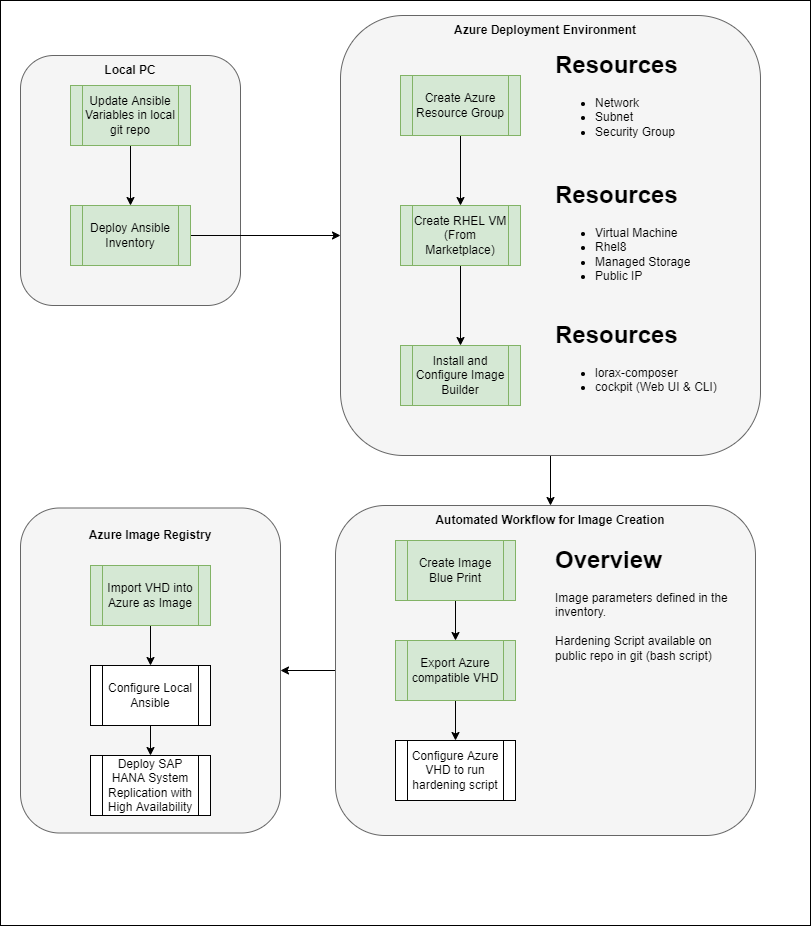

The diagram above was exported from draw.io. Its source (the exported page's mxGraphModel, read from the mxfile embedded in the PNG):
<mxGraphModel dx="1422" dy="794" grid="1" gridSize="10" guides="1" tooltips="1" connect="1" arrows="1" fold="1" page="1" pageScale="1" pageWidth="850" pageHeight="1100" math="0" shadow="0">
  <root>
    <mxCell id="0" />
    <mxCell id="1" parent="0" />
    <mxCell id="EzFOdC-Fhz_2GHxGaMlz-38" value="" style="rounded=0;whiteSpace=wrap;html=1;" parent="1" vertex="1">
      <mxGeometry x="10" y="15" width="810" height="925" as="geometry" />
    </mxCell>
    <mxCell id="EzFOdC-Fhz_2GHxGaMlz-41" value="" style="edgeStyle=orthogonalEdgeStyle;rounded=0;orthogonalLoop=1;jettySize=auto;html=1;" parent="1" source="EzFOdC-Fhz_2GHxGaMlz-30" target="EzFOdC-Fhz_2GHxGaMlz-40" edge="1">
      <mxGeometry relative="1" as="geometry" />
    </mxCell>
    <mxCell id="EzFOdC-Fhz_2GHxGaMlz-30" value="" style="rounded=1;whiteSpace=wrap;html=1;fillColor=#f5f5f5;fontColor=#333333;strokeColor=#666666;" parent="1" vertex="1">
      <mxGeometry x="345" y="520" width="420" height="330" as="geometry" />
    </mxCell>
    <mxCell id="EzFOdC-Fhz_2GHxGaMlz-35" value="" style="edgeStyle=orthogonalEdgeStyle;rounded=0;orthogonalLoop=1;jettySize=auto;html=1;" parent="1" source="EzFOdC-Fhz_2GHxGaMlz-19" target="EzFOdC-Fhz_2GHxGaMlz-34" edge="1">
      <mxGeometry relative="1" as="geometry" />
    </mxCell>
    <mxCell id="EzFOdC-Fhz_2GHxGaMlz-19" value="" style="rounded=1;whiteSpace=wrap;html=1;fillColor=#f5f5f5;fontColor=#333333;strokeColor=#666666;" parent="1" vertex="1">
      <mxGeometry x="350" y="30" width="420" height="440" as="geometry" />
    </mxCell>
    <mxCell id="EzFOdC-Fhz_2GHxGaMlz-18" value="" style="rounded=1;whiteSpace=wrap;html=1;fillColor=#f5f5f5;strokeColor=#666666;fontColor=#333333;" parent="1" vertex="1">
      <mxGeometry x="30" y="70" width="220" height="250" as="geometry" />
    </mxCell>
    <mxCell id="EzFOdC-Fhz_2GHxGaMlz-23" value="" style="edgeStyle=orthogonalEdgeStyle;rounded=0;orthogonalLoop=1;jettySize=auto;html=1;" parent="1" source="EzFOdC-Fhz_2GHxGaMlz-10" target="EzFOdC-Fhz_2GHxGaMlz-11" edge="1">
      <mxGeometry relative="1" as="geometry" />
    </mxCell>
    <mxCell id="EzFOdC-Fhz_2GHxGaMlz-10" value="Update Ansible Variables in local git repo" style="shape=process;whiteSpace=wrap;html=1;backgroundOutline=1;" parent="1" vertex="1">
      <mxGeometry x="80" y="100" width="120" height="60" as="geometry" />
    </mxCell>
    <mxCell id="EzFOdC-Fhz_2GHxGaMlz-24" style="edgeStyle=orthogonalEdgeStyle;rounded=0;orthogonalLoop=1;jettySize=auto;html=1;entryX=0;entryY=0.5;entryDx=0;entryDy=0;" parent="1" source="EzFOdC-Fhz_2GHxGaMlz-11" target="EzFOdC-Fhz_2GHxGaMlz-19" edge="1">
      <mxGeometry relative="1" as="geometry" />
    </mxCell>
    <mxCell id="EzFOdC-Fhz_2GHxGaMlz-11" value="Deploy Ansible Inventory" style="shape=process;whiteSpace=wrap;html=1;backgroundOutline=1;" parent="1" vertex="1">
      <mxGeometry x="80" y="220" width="120" height="60" as="geometry" />
    </mxCell>
    <mxCell id="EzFOdC-Fhz_2GHxGaMlz-21" value="" style="edgeStyle=orthogonalEdgeStyle;rounded=0;orthogonalLoop=1;jettySize=auto;html=1;" parent="1" source="EzFOdC-Fhz_2GHxGaMlz-12" target="EzFOdC-Fhz_2GHxGaMlz-14" edge="1">
      <mxGeometry relative="1" as="geometry" />
    </mxCell>
    <mxCell id="EzFOdC-Fhz_2GHxGaMlz-12" value="Create Azure Resource Group" style="shape=process;whiteSpace=wrap;html=1;backgroundOutline=1;" parent="1" vertex="1">
      <mxGeometry x="410" y="90" width="120" height="60" as="geometry" />
    </mxCell>
    <mxCell id="EzFOdC-Fhz_2GHxGaMlz-13" value="&lt;h1&gt;Resources&lt;/h1&gt;&lt;div&gt;&lt;ul&gt;&lt;li&gt;Network&lt;/li&gt;&lt;li&gt;Subnet&lt;/li&gt;&lt;li&gt;Security Group&lt;/li&gt;&lt;/ul&gt;&lt;/div&gt;" style="text;html=1;strokeColor=none;fillColor=none;spacing=5;spacingTop=-20;whiteSpace=wrap;overflow=hidden;rounded=0;" parent="1" vertex="1">
      <mxGeometry x="560" y="60" width="190" height="120" as="geometry" />
    </mxCell>
    <mxCell id="EzFOdC-Fhz_2GHxGaMlz-22" value="" style="edgeStyle=orthogonalEdgeStyle;rounded=0;orthogonalLoop=1;jettySize=auto;html=1;" parent="1" source="EzFOdC-Fhz_2GHxGaMlz-14" target="EzFOdC-Fhz_2GHxGaMlz-16" edge="1">
      <mxGeometry relative="1" as="geometry" />
    </mxCell>
    <mxCell id="EzFOdC-Fhz_2GHxGaMlz-14" value="Create RHEL VM (From Marketplace)" style="shape=process;whiteSpace=wrap;html=1;backgroundOutline=1;fillColor=#d5e8d4;strokeColor=#82b366;" parent="1" vertex="1">
      <mxGeometry x="410" y="220" width="120" height="60" as="geometry" />
    </mxCell>
    <mxCell id="EzFOdC-Fhz_2GHxGaMlz-15" value="&lt;h1&gt;Resources&lt;/h1&gt;&lt;div&gt;&lt;ul&gt;&lt;li&gt;Virtual Machine&lt;/li&gt;&lt;li&gt;Rhel8&lt;/li&gt;&lt;li&gt;Managed Storage&lt;/li&gt;&lt;li&gt;Public IP&lt;/li&gt;&lt;/ul&gt;&lt;/div&gt;" style="text;html=1;strokeColor=none;fillColor=none;spacing=5;spacingTop=-20;whiteSpace=wrap;overflow=hidden;rounded=0;" parent="1" vertex="1">
      <mxGeometry x="560" y="190" width="190" height="120" as="geometry" />
    </mxCell>
    <mxCell id="EzFOdC-Fhz_2GHxGaMlz-16" value="Install and Configure Image Builder" style="shape=process;whiteSpace=wrap;html=1;backgroundOutline=1;fillColor=#d5e8d4;strokeColor=#82b366;" parent="1" vertex="1">
      <mxGeometry x="410" y="360" width="120" height="60" as="geometry" />
    </mxCell>
    <mxCell id="EzFOdC-Fhz_2GHxGaMlz-17" value="&lt;h1&gt;Resources&lt;/h1&gt;&lt;div&gt;&lt;ul&gt;&lt;li&gt;lorax-composer&lt;/li&gt;&lt;li&gt;cockpit (Web UI &amp;amp; CLI)&lt;/li&gt;&lt;/ul&gt;&lt;/div&gt;" style="text;html=1;strokeColor=none;fillColor=none;spacing=5;spacingTop=-20;whiteSpace=wrap;overflow=hidden;rounded=0;" parent="1" vertex="1">
      <mxGeometry x="560" y="330" width="190" height="120" as="geometry" />
    </mxCell>
    <mxCell id="EzFOdC-Fhz_2GHxGaMlz-20" value="Azure Deployment Environment" style="text;html=1;strokeColor=none;fillColor=none;align=center;verticalAlign=middle;whiteSpace=wrap;rounded=0;fontStyle=1" parent="1" vertex="1">
      <mxGeometry x="460" y="30" width="190" height="30" as="geometry" />
    </mxCell>
    <mxCell id="EzFOdC-Fhz_2GHxGaMlz-31" value="" style="edgeStyle=orthogonalEdgeStyle;rounded=0;orthogonalLoop=1;jettySize=auto;html=1;" parent="1" source="EzFOdC-Fhz_2GHxGaMlz-25" target="EzFOdC-Fhz_2GHxGaMlz-26" edge="1">
      <mxGeometry relative="1" as="geometry" />
    </mxCell>
    <mxCell id="EzFOdC-Fhz_2GHxGaMlz-25" value="Create Image Blue Print" style="shape=process;whiteSpace=wrap;html=1;backgroundOutline=1;fillColor=#d5e8d4;strokeColor=#82b366;" parent="1" vertex="1">
      <mxGeometry x="405" y="555" width="120" height="60" as="geometry" />
    </mxCell>
    <mxCell id="EzFOdC-Fhz_2GHxGaMlz-32" value="" style="edgeStyle=orthogonalEdgeStyle;rounded=0;orthogonalLoop=1;jettySize=auto;html=1;" parent="1" source="EzFOdC-Fhz_2GHxGaMlz-26" target="EzFOdC-Fhz_2GHxGaMlz-27" edge="1">
      <mxGeometry relative="1" as="geometry" />
    </mxCell>
    <mxCell id="EzFOdC-Fhz_2GHxGaMlz-26" value="Export Azure compatible VHD" style="shape=process;whiteSpace=wrap;html=1;backgroundOutline=1;fillColor=#d5e8d4;strokeColor=#82b366;" parent="1" vertex="1">
      <mxGeometry x="405" y="655" width="120" height="60" as="geometry" />
    </mxCell>
    <mxCell id="EzFOdC-Fhz_2GHxGaMlz-40" value="" style="rounded=1;whiteSpace=wrap;html=1;fillColor=#f5f5f5;fontColor=#333333;strokeColor=#666666;" parent="1" vertex="1">
      <mxGeometry x="30" y="522.5" width="260" height="325" as="geometry" />
    </mxCell>
    <mxCell id="EzFOdC-Fhz_2GHxGaMlz-27" value="Configure Azure VHD to run hardening script" style="shape=process;whiteSpace=wrap;html=1;backgroundOutline=1;" parent="1" vertex="1">
      <mxGeometry x="405" y="755" width="120" height="60" as="geometry" />
    </mxCell>
    <mxCell id="0Yt1liA2J95QmEpqwebw-2" value="" style="edgeStyle=orthogonalEdgeStyle;rounded=0;orthogonalLoop=1;jettySize=auto;html=1;" edge="1" parent="1" source="EzFOdC-Fhz_2GHxGaMlz-29" target="0Yt1liA2J95QmEpqwebw-1">
      <mxGeometry relative="1" as="geometry" />
    </mxCell>
    <mxCell id="EzFOdC-Fhz_2GHxGaMlz-29" value="Import VHD into Azure as Image" style="shape=process;whiteSpace=wrap;html=1;backgroundOutline=1;fillColor=#d5e8d4;strokeColor=#82b366;" parent="1" vertex="1">
      <mxGeometry x="100" y="580" width="120" height="60" as="geometry" />
    </mxCell>
    <mxCell id="EzFOdC-Fhz_2GHxGaMlz-34" value="Automated Workflow for Image Creation" style="text;html=1;strokeColor=none;fillColor=none;align=center;verticalAlign=middle;whiteSpace=wrap;rounded=0;fontStyle=1" parent="1" vertex="1">
      <mxGeometry x="405" y="520" width="310" height="30" as="geometry" />
    </mxCell>
    <mxCell id="EzFOdC-Fhz_2GHxGaMlz-36" value="&lt;h1&gt;Overview&lt;/h1&gt;&lt;div&gt;Image parameters defined in the inventory.&amp;nbsp;&lt;/div&gt;&lt;div&gt;&lt;br&gt;&lt;/div&gt;&lt;div&gt;Hardening Script available on public repo in git (bash script)&lt;/div&gt;" style="text;html=1;strokeColor=none;fillColor=none;spacing=5;spacingTop=-20;whiteSpace=wrap;overflow=hidden;rounded=0;" parent="1" vertex="1">
      <mxGeometry x="560" y="555" width="190" height="155" as="geometry" />
    </mxCell>
    <mxCell id="EzFOdC-Fhz_2GHxGaMlz-37" value="Local PC" style="text;html=1;strokeColor=none;fillColor=none;align=center;verticalAlign=middle;whiteSpace=wrap;rounded=0;fontStyle=1" parent="1" vertex="1">
      <mxGeometry x="110" y="70" width="60" height="30" as="geometry" />
    </mxCell>
    <mxCell id="EzFOdC-Fhz_2GHxGaMlz-45" value="Azure Image Registry" style="text;html=1;strokeColor=none;fillColor=none;align=center;verticalAlign=middle;whiteSpace=wrap;rounded=0;fontStyle=1" parent="1" vertex="1">
      <mxGeometry x="65" y="535" width="190" height="30" as="geometry" />
    </mxCell>
    <mxCell id="EzFOdC-Fhz_2GHxGaMlz-46" value="Update Ansible Variables in local git repo" style="shape=process;whiteSpace=wrap;html=1;backgroundOutline=1;fillColor=#d5e8d4;strokeColor=#82b366;" parent="1" vertex="1">
      <mxGeometry x="80" y="100" width="120" height="60" as="geometry" />
    </mxCell>
    <mxCell id="EzFOdC-Fhz_2GHxGaMlz-47" value="Deploy Ansible Inventory" style="shape=process;whiteSpace=wrap;html=1;backgroundOutline=1;fillColor=#d5e8d4;strokeColor=#82b366;" parent="1" vertex="1">
      <mxGeometry x="80" y="220" width="120" height="60" as="geometry" />
    </mxCell>
    <mxCell id="EzFOdC-Fhz_2GHxGaMlz-48" value="Create Azure Resource Group" style="shape=process;whiteSpace=wrap;html=1;backgroundOutline=1;fillColor=#d5e8d4;strokeColor=#82b366;" parent="1" vertex="1">
      <mxGeometry x="410" y="90" width="120" height="60" as="geometry" />
    </mxCell>
    <mxCell id="0Yt1liA2J95QmEpqwebw-6" value="" style="edgeStyle=orthogonalEdgeStyle;rounded=0;orthogonalLoop=1;jettySize=auto;html=1;" edge="1" parent="1" source="0Yt1liA2J95QmEpqwebw-1" target="0Yt1liA2J95QmEpqwebw-3">
      <mxGeometry relative="1" as="geometry" />
    </mxCell>
    <mxCell id="0Yt1liA2J95QmEpqwebw-1" value="Configure Local Ansible" style="shape=process;whiteSpace=wrap;html=1;backgroundOutline=1;" vertex="1" parent="1">
      <mxGeometry x="100" y="680" width="120" height="60" as="geometry" />
    </mxCell>
    <mxCell id="0Yt1liA2J95QmEpqwebw-3" value="Deploy SAP HANA System Replication with High Availability" style="shape=process;whiteSpace=wrap;html=1;backgroundOutline=1;" vertex="1" parent="1">
      <mxGeometry x="100" y="770" width="120" height="60" as="geometry" />
    </mxCell>
  </root>
</mxGraphModel>